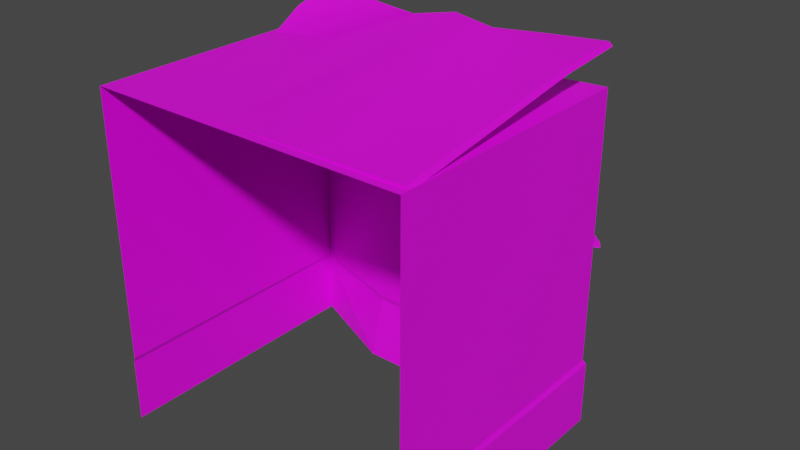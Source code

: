 # Source: brokenbox1.blend  (saved by Blender 2.82.7; exported with 4.5.12 LTS)
import bpy
from mathutils import Matrix  # noqa: F401  (used for matrix-valued properties, if any)

bpy.ops.wm.read_factory_settings(use_empty=True)
scene = bpy.context.scene
scene.name = 'machinery2_dead.qc'

# ---- collections
col_collection = bpy.data.collections.new('Collection'); scene.collection.children.link(col_collection)
col_machinery2_dead = bpy.data.collections.new('machinery2_dead'); scene.collection.children.link(col_machinery2_dead)
col_machinery2_dead_anim_idle = bpy.data.collections.new('machinery2_dead_anim_idle'); scene.collection.children.link(col_machinery2_dead_anim_idle)
col_fps = bpy.data.collections.new('fps'); scene.collection.children.link(col_fps)

# ---- images (referenced by path relative to the original .blend; pixels are not part of the script)
import os
ASSET_DIR = os.environ.get("B2B_ASSET_DIR", "")  # directory of the original .blend (textures are referenced by path, not embedded)
HERE = os.path.dirname(os.path.abspath(__file__))  # packed textures are extracted next to this script under _unpacked/

def load_image(name, relpath, width, height, colorspace="sRGB"):
    """Load a texture the original file referenced (path relative to the .blend, or extracted next to this script)."""
    p = next((c for c in (os.path.join(HERE, relpath), os.path.join(ASSET_DIR, relpath)) if relpath and os.path.exists(c)), "")
    if p:
        img = bpy.data.images.load(p, check_existing=True)
        img.name = name
    else:  # same state as the original file: an image datablock whose file is absent (Cycles renders it pink)
        img = bpy.data.images.new(name, width, height)
        img.source = "FILE"
        img.filepath = "//" + (relpath or name)
    img.colorspace_settings.name = colorspace
    return img
img_machside_bmp = load_image('machside.bmp', 'machside.bmp', 1024, 1024, 'sRGB')
img_machfront_bmp = load_image('machfront.bmp', 'machfront.bmp', 1024, 1024, 'sRGB')
img_pipeline2_2_bmp = load_image('Pipeline2_2.bmp', 'Pipeline2_2.bmp', 1024, 1024, 'sRGB')
img_machinerydoor_bmp = load_image('machinerydoor.bmp', 'machinerydoor.bmp', 1024, 1024, 'sRGB')

# ---- materials (node trees are filled in below, after node groups)
mat_machside_bmp = bpy.data.materials.new('machside.bmp')
mat_machside_bmp.use_transparent_shadow = False
mat_machside_bmp.diffuse_color = (0.6036, 0.62, 0.6443, 1.0)
mat_machfront_bmp = bpy.data.materials.new('machfront.bmp')
mat_machfront_bmp.use_transparent_shadow = False
mat_machfront_bmp.diffuse_color = (0.4164, 0.5676, 0.6906, 1.0)
mat_pipeline2_2_bmp = bpy.data.materials.new('Pipeline2_2.bmp')
mat_pipeline2_2_bmp.use_transparent_shadow = False
mat_pipeline2_2_bmp.diffuse_color = (0.8976, 0.6978, 0.6814, 1.0)
mat_machinerydoor_bmp = bpy.data.materials.new('machinerydoor.bmp')
mat_machinerydoor_bmp.use_transparent_shadow = False
mat_machinerydoor_bmp.diffuse_color = (0.957, 0.5734, 0.4089, 1.0)

# ---- material node trees
mat_machside_bmp.use_nodes = True; mat_machside_bmp.node_tree.nodes.clear()
_N = mat_machside_bmp.node_tree.nodes; _L = mat_machside_bmp.node_tree.links
n0 = _N.new('ShaderNodeOutputMaterial'); n0.name = 'Material Output'; n0.location = (300, 300)
n1 = _N.new('ShaderNodeBsdfPrincipled'); n1.name = 'Principled BSDF'; n1.location = (10, 300)
n1.distribution = 'GGX'
n1.subsurface_method = 'BURLEY'
n1.inputs[3].default_value = 1.45
n1.inputs[27].default_value = (0.0, 0.0, 0.0, 1.0)
n1.inputs[28].default_value = 1.0
n2 = _N.new('ShaderNodeTexImage'); n2.name = 'Image Texture'; n2.location = (-280, 280)
n2.image = img_machside_bmp
_L.new(n1.outputs[0], n0.inputs[0])
_L.new(n2.outputs[0], n1.inputs[0])
n0.is_active_output = True
mat_machfront_bmp.use_nodes = True; mat_machfront_bmp.node_tree.nodes.clear()
_N = mat_machfront_bmp.node_tree.nodes; _L = mat_machfront_bmp.node_tree.links
n0 = _N.new('ShaderNodeOutputMaterial'); n0.name = 'Material Output'; n0.location = (300, 300)
n1 = _N.new('ShaderNodeBsdfPrincipled'); n1.name = 'Principled BSDF'; n1.location = (10, 300)
n1.distribution = 'GGX'
n1.subsurface_method = 'BURLEY'
n1.inputs[3].default_value = 1.45
n1.inputs[27].default_value = (0.0, 0.0, 0.0, 1.0)
n1.inputs[28].default_value = 1.0
n2 = _N.new('ShaderNodeTexImage'); n2.name = 'Image Texture'; n2.location = (-280, 280)
n2.image = img_machfront_bmp
_L.new(n1.outputs[0], n0.inputs[0])
_L.new(n2.outputs[0], n1.inputs[0])
n0.is_active_output = True
mat_pipeline2_2_bmp.use_nodes = True; mat_pipeline2_2_bmp.node_tree.nodes.clear()
_N = mat_pipeline2_2_bmp.node_tree.nodes; _L = mat_pipeline2_2_bmp.node_tree.links
n0 = _N.new('ShaderNodeOutputMaterial'); n0.name = 'Material Output'; n0.location = (300, 300)
n1 = _N.new('ShaderNodeBsdfPrincipled'); n1.name = 'Principled BSDF'; n1.location = (10, 300)
n1.distribution = 'GGX'
n1.subsurface_method = 'BURLEY'
n1.inputs[3].default_value = 1.45
n1.inputs[27].default_value = (0.0, 0.0, 0.0, 1.0)
n1.inputs[28].default_value = 1.0
n2 = _N.new('ShaderNodeTexImage'); n2.name = 'Image Texture'; n2.location = (-280, 280)
n2.image = img_pipeline2_2_bmp
_L.new(n1.outputs[0], n0.inputs[0])
_L.new(n2.outputs[0], n1.inputs[0])
n0.is_active_output = True
mat_machinerydoor_bmp.use_nodes = True; mat_machinerydoor_bmp.node_tree.nodes.clear()
_N = mat_machinerydoor_bmp.node_tree.nodes; _L = mat_machinerydoor_bmp.node_tree.links
n0 = _N.new('ShaderNodeOutputMaterial'); n0.name = 'Material Output'; n0.location = (300, 300)
n1 = _N.new('ShaderNodeBsdfPrincipled'); n1.name = 'Principled BSDF'; n1.location = (10, 300)
n1.distribution = 'GGX'
n1.subsurface_method = 'BURLEY'
n1.inputs[3].default_value = 1.45
n1.inputs[27].default_value = (0.0, 0.0, 0.0, 1.0)
n1.inputs[28].default_value = 1.0
n2 = _N.new('ShaderNodeTexImage'); n2.name = 'Image Texture'; n2.location = (-280, 280)
n2.image = img_machinerydoor_bmp
_L.new(n1.outputs[0], n0.inputs[0])
_L.new(n2.outputs[0], n1.inputs[0])
n0.is_active_output = True

# ---- world
world_world = bpy.data.worlds.new('World'); scene.world = world_world
world_world.use_nodes = True; world_world.node_tree.nodes.clear()
_N = world_world.node_tree.nodes; _L = world_world.node_tree.links
n0 = _N.new('ShaderNodeOutputWorld'); n0.name = 'World Output'; n0.location = (300, 300)
n1 = _N.new('ShaderNodeBackground'); n1.name = 'Background'; n1.location = (10, 300)
n1.inputs[0].default_value = (0.05088, 0.05088, 0.05088, 1.0)
_L.new(n1.outputs[0], n0.inputs[0])
n0.is_active_output = True
world_world.color = (0.05088, 0.05088, 0.05088)
world_world.use_sun_shadow = False
world_world.sun_shadow_jitter_overblur = 0.0

# ---- meshes
me_machinery2_dead = bpy.data.meshes.new('machinery2_dead')
me_machinery2_dead.from_pydata([(-44.08, 28.13, 128.1), (-45.27, 13.72, 122.8), (-23.0, 28.86, 124.7), (-9.516, 28.89, 123.5), (-44.78, -9.139, 109.5), (7.684, 28.38, 127.3), (-0.5063, -61.19, 116.5), (21.44, 28.6, 125.1), (39.82, -61.2, 116.8), (61.71, -61.21, 117.0), (1.314, 18.57, 71.64), (12.01, 17.36, 53.33), (-14.61, 17.92, 55.7), (62.58, 26.85, 24.53), (62.87, 26.85, 116.3), (3.434, 21.05, 116.0), (-46.82, 26.85, 116.6), (-47.29, -61.07, 114.5), (-0.6063, -61.08, 114.9), (-46.4, -61.17, 116.1), (39.44, -61.09, 115.2), (-46.94, -64.27, 116.6), (62.99, -64.27, 116.3), (60.96, 9.061, 127.4), (41.56, 28.27, 127.3), (60.93, 28.54, 128.9), (62.7, -64.27, 24.53), (-47.23, -64.27, 24.87), (-47.11, 26.85, 24.87), (-47.96, 27.7, 23.17), (-48.03, 27.7, 1.197), (-47.95, -64.09, 23.17), (-48.02, -64.09, 1.197), (63.41, -64.09, 22.82), (63.34, -64.09, 0.8474), (63.42, 27.7, 22.82), (63.35, 27.7, 0.8474), (61.81, 29.48, 127.4), (39.52, 29.34, 125.5), (-7.226, 29.77, 122.6), (7.404, 29.36, 125.8), (-45.21, 29.26, 127.0), (-21.43, 29.9, 123.1), (20.65, 29.57, 123.8), (41.5, 15.16, 0.7874), (15.74, 16.68, 23.88), (41.57, 15.16, 24.59), (15.62, 13.13, 0.3474), (52.54, 26.85, 0.7474), (55.23, 26.85, 24.55), (56.83, 27.7, 22.84), (53.7, 28.5, 0.8774), (62.04, 7.041, 125.6), (62.64, -61.1, 115.4), (-46.69, 12.73, 120.9), (-45.17, -11.16, 107.5), (35.8, 26.9, 35.56), (25.62, 18.94, 32.14), (27.21, 21.53, 32.55), (13.79, 21.53, 32.59), (13.9, 18.94, 32.17), (-14.27, 21.53, 32.68), (-14.71, 18.94, 32.26), (-38.3, 30.12, 34.26), (-39.4, 27.64, 33.4), (8.084, 21.13, 61.0), (38.53, 22.98, 40.74), (38.71, 30.12, 100.1), (-1.476, 22.16, 76.48), (-14.2, 21.52, 61.62), (-1.206, 23.46, 99.61), (-38.09, 30.12, 100.4), (-12.98, 16.68, 23.97), (39.81, 27.64, 101.0), (39.63, 20.74, 42.27), (33.68, 28.14, 37.0), (-0.04634, 21.1, 100.6), (-39.19, 27.64, 101.2), (45.21, 28.88, 85.7), (45.27, 28.88, 103.5), (57.41, 28.88, 85.66), (57.46, 28.88, 103.5), (44.04, 27.64, 84.53), (58.57, 27.64, 84.49), (44.1, 27.64, 104.7), (58.64, 27.64, 104.6), (45.14, 28.88, 63.99), (45.2, 28.88, 81.8), (57.34, 28.88, 63.95), (57.39, 28.88, 81.76), (43.97, 27.64, 62.82), (58.51, 27.64, 62.77), (44.03, 27.64, 82.98), (58.57, 27.64, 82.93), (45.07, 28.88, 41.78), (45.13, 28.88, 59.6), (57.27, 28.88, 41.74), (57.32, 28.88, 59.56), (43.9, 27.64, 40.61), (58.43, 27.64, 40.57), (43.96, 27.64, 60.77), (58.5, 27.64, 60.72), (33.81, 30.51, 24.04), (32.73, 30.65, 22.31), (45.73, 40.0, 22.39), (15.83, 17.21, 22.05), (30.56, 28.07, 0.3974), (42.74, 38.23, 0.4674), (-13.14, 17.21, 22.14), (15.83, 13.98, 0.3374), (-15.28, 13.98, 0.4274), (45.03, 38.33, 24.1), (33.61, 29.4, 1.607), (15.63, 13.43, 2.077), (42.65, 37.04, 1.687), (51.53, 43.99, 52.73), (50.67, 45.34, 55.53), (49.2, 42.53, 56.43), (47.25, 42.73, 53.87), (48.72, 45.54, 52.97), (50.06, 41.18, 53.64), (37.2, 28.11, 86.27), (35.51, 30.85, 86.16), (34.68, 30.47, 89.33), (33.26, 27.67, 88.62), (34.08, 28.05, 85.45), (36.37, 27.73, 89.44), (23.84, 67.96, 63.61), (10.66, 47.71, 61.89), (24.42, 66.78, 64.89), (11.57, 47.05, 63.22), (3.194, 32.28, 67.05), (3.814, 33.86, 67.41), (-1.076, 30.3, 83.58), (-1.806, 28.66, 83.94), (31.88, 28.66, 95.57), (42.12, 31.93, 58.65), (38.49, 58.98, 57.01), (38.7, 58.03, 58.45), (41.47, 33.52, 59.29), (31.52, 30.3, 94.83), (52.17, 50.43, 53.59), (52.47, 50.37, 51.78)], [], [(0, 1, 2), (2, 1, 3), (1, 4, 3), (3, 4, 5), (4, 6, 5), (5, 6, 7), (6, 8, 7), (7, 8, 9), (10, 11, 12), (10, 13, 11), (10, 14, 13), (10, 15, 14), (10, 16, 15), (10, 12, 16), (17, 18, 19), (19, 18, 6), (18, 20, 6), (6, 20, 8), (20, 9, 8), (21, 22, 16), (16, 22, 15), (22, 14, 15), (9, 23, 7), (7, 23, 24), (23, 25, 24), (13, 14, 26), (26, 14, 22), (27, 21, 28), (28, 21, 16), (29, 30, 31), (31, 30, 32), (33, 34, 35), (35, 34, 36), (37, 38, 24), (24, 38, 7), (3, 5, 39), (39, 5, 40), (41, 2, 42), (42, 2, 3), (40, 5, 43), (43, 5, 7), (29, 27, 28), (27, 29, 31), (33, 13, 26), (13, 33, 35), (16, 12, 28), (44, 45, 46), (45, 44, 47), (48, 46, 49), (46, 48, 44), (48, 50, 51), (50, 48, 49), (4, 19, 6), (52, 9, 53), (9, 52, 23), (37, 24, 25), (1, 41, 54), (41, 1, 0), (40, 55, 39), (18, 55, 40), (18, 17, 55), (18, 43, 20), (43, 18, 40), (4, 54, 55), (54, 4, 1), (42, 54, 41), (2, 41, 0), (23, 37, 25), (37, 23, 52), (7, 38, 43), (52, 38, 37), (9, 20, 53), (20, 52, 53), (20, 38, 52), (20, 43, 38), (39, 54, 42), (54, 39, 55), (42, 3, 39), (19, 55, 17), (55, 19, 4), (56, 57, 58), (58, 57, 59), (57, 60, 59), (59, 60, 61), (60, 62, 61), (61, 62, 63), (62, 64, 63), (65, 58, 59), (65, 66, 58), (65, 67, 66), (65, 68, 67), (65, 69, 68), (65, 61, 69), (65, 59, 61), (67, 68, 70), (70, 68, 71), (68, 69, 71), (71, 69, 63), (69, 61, 63), (11, 72, 12), (11, 45, 72), (11, 46, 45), (11, 49, 46), (11, 13, 49), (73, 74, 67), (67, 74, 66), (74, 56, 66), (66, 56, 75), (76, 71, 77), (76, 70, 71), (76, 67, 70), (76, 73, 67), (78, 79, 80), (80, 79, 81), (82, 78, 83), (83, 78, 80), (84, 79, 82), (82, 79, 78), (85, 81, 84), (84, 81, 79), (83, 80, 85), (85, 80, 81), (86, 87, 88), (88, 87, 89), (90, 86, 91), (91, 86, 88), (92, 87, 90), (90, 87, 86), (93, 89, 92), (92, 89, 87), (91, 88, 93), (93, 88, 89), (94, 95, 96), (96, 95, 97), (98, 94, 99), (99, 94, 96), (100, 95, 98), (98, 95, 94), (101, 97, 100), (100, 97, 95), (99, 96, 101), (101, 96, 97), (77, 71, 64), (64, 71, 63), (45, 102, 103), (103, 102, 104), (105, 103, 106), (106, 103, 107), (105, 108, 45), (45, 108, 72), (105, 109, 108), (108, 109, 110), (35, 50, 13), (13, 50, 49), (110, 29, 108), (29, 110, 30), (108, 28, 72), (28, 108, 29), (66, 75, 58), (56, 58, 75), (12, 72, 28), (45, 103, 105), (105, 106, 109), (36, 50, 35), (50, 36, 51), (107, 103, 104), (104, 102, 111), (107, 112, 106), (106, 112, 113), (56, 74, 57), (113, 102, 45), (102, 113, 112), (112, 111, 102), (111, 112, 114), (104, 114, 107), (114, 104, 111), (112, 107, 114), (106, 113, 109), (115, 116, 117), (117, 116, 118), (116, 119, 118), (118, 119, 120), (119, 115, 120), (120, 115, 117), (121, 122, 123), (123, 122, 124), (122, 125, 124), (124, 125, 126), (125, 121, 126), (126, 121, 123), (127, 128, 129), (129, 128, 130), (128, 131, 130), (130, 131, 132), (131, 133, 132), (134, 131, 135), (135, 131, 136), (131, 128, 136), (136, 128, 137), (128, 127, 137), (129, 130, 138), (138, 130, 139), (130, 132, 139), (139, 132, 140), (132, 133, 140), (136, 140, 135), (136, 139, 140), (136, 141, 139), (136, 142, 141), (137, 141, 142), (137, 138, 141), (137, 129, 138), (137, 127, 129), (133, 134, 140), (140, 134, 135), (115, 119, 116), (117, 118, 120), (121, 125, 122), (123, 124, 126), (137, 142, 136), (139, 141, 138), (133, 131, 134)])
me_machinery2_dead.polygons.foreach_set('use_smooth', [True] * 222)
me_machinery2_dead.polygons.foreach_set('material_index', [0, 0, 0, 0, 0, 0, 0, 0, 0, 0, 0, 0, 0, 0, 0, 0, 0, 0, 0, 0, 0, 0, 0, 0, 0, 0, 0, 0, 0, 0, 0, 0, 0, 0, 0, 0, 0, 0, 0, 0, 0, 0, 0, 0, 0, 0, 0, 0, 0, 0, 0, 0, 0, 0, 0, 0, 0, 0, 0, 0, 0, 0, 0, 0, 0, 0, 0, 0, 0, 0, 0, 0, 0, 0, 0, 0, 0, 0, 0, 0, 1, 1, 1, 1, 1, 1, 1, 1, 1, 1, 1, 1, 1, 1, 1, 1, 1, 1, 1, 1, 1, 1, 1, 1, 1, 1, 1, 1, 1, 1, 1, 1, 1, 1, 1, 1, 1, 1, 1, 1, 1, 1, 1, 1, 1, 1, 1, 1, 1, 1, 1, 1, 1, 1, 1, 1, 1, 1, 1, 1, 1, 1, 1, 1, 1, 1, 1, 1, 1, 1, 1, 1, 1, 1, 1, 1, 1, 1, 1, 1, 1, 1, 1, 1, 1, 1, 1, 2, 2, 2, 2, 2, 2, 2, 2, 2, 2, 2, 3, 3, 3, 3, 3, 3, 3, 3, 3, 3, 3, 3, 3, 3, 3, 3, 3, 3, 3, 3, 3, 3, 3, 3, 3, 3, 3, 3, 3, 3, 3, 3, 3, 3, 3, 3, 3, 3, 3, 3, 3, 3, 3, 3])
_k = set([(0, 1), (0, 2), (0, 41), (1, 4), (1, 41), (1, 54), (2, 3), (2, 41), (3, 5), (3, 39), (3, 42), (4, 19), (4, 54), (4, 55), (5, 7), (5, 40), (6, 8), (6, 19), (7, 24), (7, 38), (7, 43), (8, 9), (9, 23), (9, 52), (9, 53), (11, 12), (12, 28), (13, 14), (13, 26), (13, 33), (13, 35), (13, 49), (14, 15), (14, 22), (14, 26), (15, 16), (16, 21), (16, 22), (16, 28), (17, 18), (17, 19), (17, 55), (18, 20), (18, 40), (18, 43), (18, 55), (19, 55), (20, 38), (20, 43), (20, 52), (20, 53), (21, 28), (23, 25), (23, 37), (23, 52), (24, 25), (24, 37), (25, 37), (27, 28), (27, 29), (28, 29), (28, 72), (28, 108), (29, 30), (29, 31), (29, 108), (29, 110), (30, 31), (33, 35), (35, 36), (35, 50), (36, 50), (37, 38), (37, 52), (38, 43), (38, 52), (39, 40), (39, 42), (39, 54), (39, 55), (40, 43), (40, 55), (41, 42), (41, 54), (42, 54), (44, 45), (44, 46), (45, 46), (45, 72), (45, 102), (45, 103), (45, 105), (46, 48), (46, 49), (48, 49), (48, 50), (49, 50), (50, 51), (52, 53), (54, 55), (56, 57), (56, 74), (56, 75), (58, 59), (58, 75), (59, 61), (61, 63), (63, 64), (63, 71), (66, 67), (66, 75), (67, 70), (67, 73), (67, 74), (70, 71), (71, 77), (72, 108), (78, 79), (78, 80), (78, 82), (79, 81), (79, 84), (80, 81), (80, 83), (81, 85), (86, 87), (86, 88), (86, 90), (87, 89), (87, 92), (88, 89), (88, 91), (89, 93), (94, 95), (94, 96), (94, 98), (95, 97), (95, 100), (96, 97), (96, 99), (97, 101), (102, 104), (102, 111), (102, 112), (102, 113), (103, 104), (103, 105), (103, 107), (104, 107), (104, 111), (104, 114), (105, 106), (105, 108), (105, 109), (106, 107), (106, 109), (106, 113), (107, 112), (107, 114), (108, 110), (111, 112), (111, 114), (112, 113), (112, 114), (115, 116), (115, 119), (116, 119), (117, 118), (117, 120), (118, 120), (121, 122), (121, 125), (122, 125), (123, 124), (123, 126), (124, 126), (127, 128), (127, 129), (127, 137), (128, 131), (129, 130), (129, 138), (130, 132), (131, 134), (132, 133), (133, 134), (133, 140), (134, 135), (135, 136), (135, 140), (136, 142), (137, 142), (138, 141), (139, 140), (139, 141), (141, 142)])
me_machinery2_dead.attributes.new('sharp_edge', 'BOOLEAN', 'EDGE').data.foreach_set('value', [ (min(e.vertices), max(e.vertices)) in _k for e in me_machinery2_dead.edges])
_uv = me_machinery2_dead.uv_layers.new(name='UVMap')
_uv.uv.foreach_set('vector', [0.01761, 0.9803, 0.01761, 0.8051, 0.1859, 0.9803, 0.1859, 0.9803, 0.01761, 0.8051, 0.3425, 0.9803, 0.01761, 0.8051, 0.01761, 0.622, 0.3425, 0.9803, 0.3425, 0.9803, 0.01761, 0.622, 0.4951, 0.9803, 0.01761, 0.622, 0.4266, 0.1594, 0.4951, 0.9803, 0.4951, 0.9803, 0.4266, 0.1594, 0.6184, 0.9803, 0.4266, 0.1594, 0.7867, 0.1594, 0.6184, 0.9803, 0.6184, 0.9803, 0.7867, 0.1594, 0.9824, 0.1594, 0.5538, 0.5807, 0.4618, 0.4154, 0.6947, 0.437, 0.5538, 0.5807, 0.01761, 0.1535, 0.4618, 0.4154, 0.5538, 0.5807, 0.01761, 0.9803, 0.01761, 0.1535, 0.5538, 0.5807, 0.5342, 0.9803, 0.01761, 0.9803, 0.5538, 0.5807, 0.9804, 0.9803, 0.5342, 0.9803, 0.5538, 0.5807, 0.6947, 0.437, 0.9804, 0.9803, 0.0, 0.1594, 0.4247, 0.1594, 0.01761, 0.1594, 0.01761, 0.1594, 0.4247, 0.1594, 0.4266, 0.1594, 0.4247, 0.1594, 0.7886, 0.1594, 0.4266, 0.1594, 0.4266, 0.1594, 0.7886, 0.1594, 0.7867, 0.1594, 0.7886, 0.1594, 0.9824, 0.1594, 0.7867, 0.1594, 0.0, 0.1654, 0.998, 0.1654, 0.0, 1.0, 0.0, 1.0, 0.998, 0.1654, 0.4618, 1.0, 0.998, 0.1654, 0.998, 1.0, 0.4618, 1.0, 0.9824, 0.1594, 0.9824, 0.8051, 0.6184, 0.9803, 0.6184, 0.9803, 0.9824, 0.8051, 0.8082, 0.9803, 0.9824, 0.8051, 0.9824, 0.9803, 0.8082, 0.9803, 0.9824, 0.1516, 0.9824, 0.9823, 0.0137, 0.1516, 0.0137, 0.1516, 0.9824, 0.9823, 0.0137, 0.9823, 0.0137, 0.1516, 0.0137, 0.9823, 0.9824, 0.1516, 0.9824, 0.1516, 0.0137, 0.9823, 0.9824, 0.9823, 0.9922, 0.1378, 0.9922, 0.0, 0.01566, 0.1378, 0.01566, 0.1378, 0.9922, 0.0, 0.01566, 0.0, 0.01566, 0.1378, 0.01566, 0.0, 0.9922, 0.1378, 0.9922, 0.1378, 0.01566, 0.0, 0.9922, 0.0, 0.998, 1.0, 0.7926, 1.0, 0.8082, 0.9803, 0.8082, 0.9803, 0.7926, 1.0, 0.6184, 0.9803, 0.3425, 0.9803, 0.4951, 0.9803, 0.3562, 1.0, 0.3562, 1.0, 0.4951, 0.9803, 0.4932, 1.0, 0.0, 1.0, 0.1859, 0.9803, 0.1957, 1.0, 0.1957, 1.0, 0.1859, 0.9803, 0.3425, 0.9803, 0.4932, 1.0, 0.4951, 0.9803, 0.6145, 1.0, 0.6145, 1.0, 0.4951, 0.9803, 0.6184, 0.9803, 0.9922, 0.1378, 0.0137, 0.1516, 0.9824, 0.1516, 0.0137, 0.1516, 0.9922, 0.1378, 0.01566, 0.1378, 0.01566, 0.1378, 0.9824, 0.1516, 0.0137, 0.1516, 0.9824, 0.1516, 0.01566, 0.1378, 0.9922, 0.1378, 0.9804, 0.9803, 0.6947, 0.437, 0.9804, 0.1535, 0.5616, 0.4154, 0.2544, 0.5807, 0.5616, 0.5807, 0.2544, 0.5807, 0.5616, 0.4154, 0.2544, 0.4154, 0.6947, 0.4154, 0.5616, 0.5807, 0.726, 0.5807, 0.5616, 0.5807, 0.6947, 0.4154, 0.5616, 0.4154, 0.6947, 0.4154, 0.7436, 0.565, 0.7084, 0.4173, 0.7436, 0.565, 0.6947, 0.4154, 0.726, 0.5807, 0.01761, 0.622, 0.01761, 0.1594, 0.4266, 0.1594, 0.998, 0.7953, 0.9824, 0.1594, 0.998, 0.1594, 0.9824, 0.1594, 0.998, 0.7953, 0.9824, 0.8051, 0.998, 1.0, 0.8082, 0.9803, 0.9824, 0.9803, 0.01761, 0.8051, 0.0, 1.0, 0.0, 0.7972, 0.0, 1.0, 0.01761, 0.8051, 0.01761, 0.9803, 0.4932, 1.0, 0.0, 0.6083, 0.3562, 1.0, 0.4247, 0.1594, 0.0, 0.6083, 0.4932, 1.0, 0.4247, 0.1594, 0.0, 0.1594, 0.0, 0.6083, 0.4247, 0.1594, 0.6145, 1.0, 0.7886, 0.1594, 0.6145, 1.0, 0.4247, 0.1594, 0.4932, 1.0, 0.01761, 0.622, 0.0, 0.7972, 0.0, 0.6083, 0.0, 0.7972, 0.01761, 0.622, 0.01761, 0.8051, 0.1957, 1.0, 0.0, 0.7972, 0.0, 1.0, 0.1859, 0.9803, 0.0, 1.0, 0.01761, 0.9803, 0.9824, 0.8051, 0.998, 1.0, 0.9824, 0.9803, 0.998, 1.0, 0.9824, 0.8051, 0.998, 0.7953, 0.6184, 0.9803, 0.7926, 1.0, 0.6145, 1.0, 0.998, 0.7953, 0.7926, 1.0, 0.998, 1.0, 0.9824, 0.1594, 0.7886, 0.1594, 0.998, 0.1594, 0.7886, 0.1594, 0.998, 0.7953, 0.998, 0.1594, 0.7886, 0.1594, 0.7926, 1.0, 0.998, 0.7953, 0.7886, 0.1594, 0.6145, 1.0, 0.7926, 1.0, 0.3562, 1.0, 0.0, 0.7972, 0.1957, 1.0, 0.0, 0.7972, 0.3562, 1.0, 0.0, 0.6083, 0.1957, 1.0, 0.3425, 0.9803, 0.3562, 1.0, 0.01761, 0.1594, 0.0, 0.6083, 0.0, 0.1594, 0.0, 0.6083, 0.01761, 0.1594, 0.01761, 0.622, 0.2127, 0.2613, 0.338, 0.2613, 0.3221, 0.2703, 0.3221, 0.2703, 0.338, 0.2613, 0.4433, 0.2703, 0.338, 0.2613, 0.4414, 0.2613, 0.4433, 0.2703, 0.4433, 0.2703, 0.4414, 0.2613, 0.6938, 0.2703, 0.4414, 0.2613, 0.6978, 0.2613, 0.6938, 0.2703, 0.6938, 0.2703, 0.6978, 0.2613, 0.9085, 0.2703, 0.6978, 0.2613, 0.9185, 0.2613, 0.9085, 0.2703, 0.493, 0.5541, 0.3221, 0.2703, 0.4433, 0.2703, 0.493, 0.5541, 0.2227, 0.3559, 0.3221, 0.2703, 0.493, 0.5541, 0.2227, 0.9527, 0.2227, 0.3559, 0.493, 0.5541, 0.5785, 0.714, 0.2227, 0.9527, 0.493, 0.5541, 0.6918, 0.5608, 0.5785, 0.714, 0.493, 0.5541, 0.6938, 0.2703, 0.6918, 0.5608, 0.493, 0.5541, 0.4433, 0.2703, 0.6938, 0.2703, 0.2227, 0.9527, 0.5785, 0.714, 0.5765, 0.9527, 0.5765, 0.9527, 0.5785, 0.714, 0.9085, 0.9527, 0.5785, 0.714, 0.6918, 0.5608, 0.9085, 0.9527, 0.9085, 0.9527, 0.6918, 0.5608, 0.9085, 0.2703, 0.6918, 0.5608, 0.6938, 0.2703, 0.9085, 0.2703, 0.4592, 0.473, 0.6819, 0.1734, 0.6958, 0.4977, 0.4592, 0.473, 0.4254, 0.1734, 0.6819, 0.1734, 0.4592, 0.473, 0.1948, 0.1734, 0.4254, 0.1734, 0.4592, 0.473, 0.07356, 0.1734, 0.1948, 0.1734, 0.4592, 0.473, 0.007952, 0.1734, 0.07356, 0.1734, 0.2127, 0.9617, 0.2127, 0.3671, 0.2227, 0.9527, 0.2227, 0.9527, 0.2127, 0.3671, 0.2227, 0.3559, 0.2127, 0.3671, 0.2127, 0.2613, 0.2227, 0.3559, 0.2227, 0.3559, 0.2127, 0.2613, 0.2227, 0.2703, 0.5666, 0.9617, 0.9085, 0.9527, 0.9185, 0.9617, 0.5666, 0.9617, 0.5765, 0.9527, 0.9085, 0.9527, 0.5666, 0.9617, 0.2227, 0.9527, 0.5765, 0.9527, 0.5666, 0.9617, 0.2127, 0.9617, 0.2227, 0.9527, 0.163, 0.8041, 0.163, 0.9887, 0.05567, 0.8041, 0.05567, 0.8041, 0.163, 0.9887, 0.05567, 0.9887, 0.175, 0.7928, 0.163, 0.8041, 0.04374, 0.7928, 0.04374, 0.7928, 0.163, 0.8041, 0.05567, 0.8041, 0.175, 1.0, 0.163, 0.9887, 0.175, 0.7928, 0.175, 0.7928, 0.163, 0.9887, 0.163, 0.8041, 0.04374, 1.0, 0.05567, 0.9887, 0.175, 1.0, 0.175, 1.0, 0.05567, 0.9887, 0.163, 0.9887, 0.04374, 0.7928, 0.05567, 0.8041, 0.04374, 1.0, 0.04374, 1.0, 0.05567, 0.8041, 0.05567, 0.9887, 0.163, 0.5811, 0.163, 0.7635, 0.05567, 0.5811, 0.05567, 0.5811, 0.163, 0.7635, 0.05567, 0.7635, 0.175, 0.5676, 0.163, 0.5811, 0.04374, 0.5676, 0.04374, 0.5676, 0.163, 0.5811, 0.05567, 0.5811, 0.175, 0.7748, 0.163, 0.7635, 0.175, 0.5676, 0.175, 0.5676, 0.163, 0.7635, 0.163, 0.5811, 0.04374, 0.7748, 0.05567, 0.7635, 0.175, 0.7748, 0.175, 0.7748, 0.05567, 0.7635, 0.163, 0.7635, 0.04374, 0.5676, 0.05567, 0.5811, 0.04374, 0.7748, 0.04374, 0.7748, 0.05567, 0.5811, 0.05567, 0.7635, 0.163, 0.3514, 0.163, 0.5338, 0.05567, 0.3514, 0.05567, 0.3514, 0.163, 0.5338, 0.05567, 0.5338, 0.175, 0.3378, 0.163, 0.3514, 0.04374, 0.3378, 0.04374, 0.3378, 0.163, 0.3514, 0.05567, 0.3514, 0.175, 0.5473, 0.163, 0.5338, 0.175, 0.3378, 0.175, 0.3378, 0.163, 0.5338, 0.163, 0.3514, 0.04374, 0.5473, 0.05567, 0.5338, 0.175, 0.5473, 0.175, 0.5473, 0.05567, 0.5338, 0.163, 0.5338, 0.04374, 0.3378, 0.05567, 0.3514, 0.04374, 0.5473, 0.04374, 0.5473, 0.05567, 0.3514, 0.05567, 0.5338, 0.9185, 0.9617, 0.9085, 0.9527, 0.9185, 0.2613, 0.9185, 0.2613, 0.9085, 0.9527, 0.9085, 0.2703, 0.4254, 0.1734, 0.1948, 0.1734, 0.1968, 0.1554, 0.1968, 0.1554, 0.1948, 0.1734, 0.03579, 0.1554, 0.4254, 0.1554, 0.1968, 0.1554, 0.2227, 0.0, 0.2227, 0.0, 0.1968, 0.1554, 0.08549, 0.0, 0.4254, 0.1554, 0.6839, 0.1554, 0.4254, 0.1734, 0.4254, 0.1734, 0.6839, 0.1554, 0.6819, 0.1734, 0.4254, 0.1554, 0.4235, 0.0, 0.6839, 0.1554, 0.6839, 0.1554, 0.4235, 0.0, 0.7018, 0.0, 0.0, 0.1554, 0.03579, 0.1554, 0.007952, 0.1734, 0.007952, 0.1734, 0.03579, 0.1554, 0.07356, 0.1734, 0.7018, 0.0, 0.994, 0.1554, 0.6839, 0.1554, 0.994, 0.1554, 0.7018, 0.0, 0.994, 0.0, 0.6839, 0.1554, 0.9861, 0.1734, 0.6819, 0.1734, 0.9861, 0.1734, 0.6839, 0.1554, 0.994, 0.1554, 0.2227, 0.3559, 0.2227, 0.2703, 0.3221, 0.2703, 0.2127, 0.2613, 0.3221, 0.2703, 0.2227, 0.2703, 0.6958, 0.4977, 0.6819, 0.1734, 0.9861, 0.1734, 0.4254, 0.1734, 0.1968, 0.1554, 0.4254, 0.1554, 0.4254, 0.1554, 0.2227, 0.0, 0.4235, 0.0, 0.0, 0.0, 0.03579, 0.1554, 0.0, 0.1554, 0.03579, 0.1554, 0.0, 0.0, 0.08549, 0.0, 0.08549, 0.0, 0.1968, 0.1554, 0.03579, 0.1554, 0.03579, 0.1554, 0.1948, 0.1734, 0.07356, 0.1734, 0.1313, 0.0, 0.404, 0.4756, 0.4747, 0.0, 0.4747, 0.0, 0.404, 0.4756, 0.9899, 0.4756, 0.4545, 0.7073, 0.4545, 1.0, 0.7677, 0.7073, 0.9899, 0.4756, 0.404, 0.4756, 0.9899, 0.4756, 0.404, 0.4756, 0.9899, 0.4756, 0.404, 0.4756, 0.404, 0.4756, 0.101, 0.4756, 0.404, 0.4756, 0.101, 0.4756, 0.404, 0.4756, 0.101, 0.4756, 0.0, 0.4268, 0.101, 0.4756, 0.1313, 0.0, 0.101, 0.4756, 0.0, 0.4268, 0.101, 0.4756, 0.404, 0.4756, 0.1313, 0.0, 0.101, 0.4756, 0.4747, 0.0, 0.9899, 0.4756, 0.9899, 0.0, 0.1699, 0.0, 0.3359, 0.0, 0.3359, 0.09796, 0.3359, 0.09796, 0.3359, 0.0, 0.0, 0.09796, 0.3359, 0.0, 0.0, 0.0, 0.0, 0.09796, 0.0, 0.09796, 0.0, 0.0, 0.1699, 0.09796, 0.0, 0.0, 0.1699, 0.0, 0.1699, 0.09796, 0.1699, 0.09796, 0.1699, 0.0, 0.3359, 0.09796, 0.1699, 0.0, 0.3359, 0.0, 0.3359, 0.09796, 0.3359, 0.09796, 0.3359, 0.0, 0.0, 0.09796, 0.3359, 0.0, 0.0, 0.0, 0.0, 0.09796, 0.0, 0.09796, 0.0, 0.0, 0.1699, 0.09796, 0.0, 0.0, 0.1699, 0.0, 0.1699, 0.09796, 0.1699, 0.09796, 0.1699, 0.0, 0.3359, 0.09796, 0.9923, 0.1061, 0.9923, 0.4571, 0.973, 0.1143, 0.973, 0.1143, 0.9923, 0.4571, 0.973, 0.4571, 0.9923, 0.4571, 0.9923, 0.7041, 0.973, 0.4571, 0.973, 0.4571, 0.9923, 0.7041, 0.973, 0.7041, 0.9923, 0.7041, 0.973, 0.9918, 0.973, 0.7041, 0.9923, 1.0, 0.9923, 0.7041, 0.003861, 1.0, 0.003861, 1.0, 0.9923, 0.7041, 0.003861, 0.4469, 0.9923, 0.7041, 0.9923, 0.4571, 0.003861, 0.4469, 0.003861, 0.4469, 0.9923, 0.4571, 0.4826, 0.1061, 0.9923, 0.4571, 0.9923, 0.1061, 0.4826, 0.1061, 0.973, 0.1143, 0.973, 0.4571, 0.4788, 0.1143, 0.4788, 0.1143, 0.973, 0.4571, 0.01931, 0.4551, 0.973, 0.4571, 0.973, 0.7041, 0.01931, 0.4551, 0.01931, 0.4551, 0.973, 0.7041, 0.01931, 0.9918, 0.973, 0.7041, 0.973, 0.9918, 0.01931, 0.9918, 0.003861, 0.4469, 0.01931, 0.9918, 0.003861, 1.0, 0.003861, 0.4469, 0.01931, 0.4551, 0.01931, 0.9918, 0.003861, 0.4469, 0.01931, 0.1143, 0.01931, 0.4551, 0.003861, 0.4469, 0.003861, 0.1061, 0.01931, 0.1143, 0.4826, 0.1061, 0.01931, 0.1143, 0.003861, 0.1061, 0.4826, 0.1061, 0.4788, 0.1143, 0.01931, 0.1143, 0.4826, 0.1061, 0.973, 0.1143, 0.4788, 0.1143, 0.4826, 0.1061, 0.9923, 0.1061, 0.973, 0.1143, 0.973, 0.9918, 0.9923, 1.0, 0.01931, 0.9918, 0.01931, 0.9918, 0.9923, 1.0, 0.003861, 1.0, 0.1699, 0.0, 0.0, 0.0, 0.3359, 0.0, 0.3359, 0.09796, 0.0, 0.09796, 0.1699, 0.09796, 0.1699, 0.0, 0.0, 0.0, 0.3359, 0.0, 0.3359, 0.09796, 0.0, 0.09796, 0.1699, 0.09796, 0.4826, 0.1061, 0.003861, 0.1061, 0.003861, 0.4469, 0.01931, 0.4551, 0.01931, 0.1143, 0.4788, 0.1143, 0.973, 0.9918, 0.9923, 0.7041, 0.9923, 1.0])
me_machinery2_dead.materials.append(mat_machside_bmp)
me_machinery2_dead.materials.append(mat_machfront_bmp)
me_machinery2_dead.materials.append(mat_pipeline2_2_bmp)
me_machinery2_dead.materials.append(mat_machinerydoor_bmp)
me_machinery2_dead.use_remesh_fix_poles = True
me_machinery2_dead.use_remesh_preserve_attributes = False
me_machinery2_dead.use_mirror_vertex_groups = False
me_machinery2_dead.update()
me_machinery2_dead.normals_split_custom_set([tuple(v) for v in zip(*[iter([0.1588, -0.3513, 0.9227, 0.1746, -0.4329, 0.8844, 0.1005, -0.2706, 0.9574, 0.1005, -0.2706, 0.9574, 0.1746, -0.4329, 0.8844, -0.118, -0.2226, 0.9677, 0.1746, -0.4329, 0.8844, -0.09478, -0.1466, 0.9846, -0.118, -0.2226, 0.9677, -0.118, -0.2226, 0.9677, -0.09478, -0.1466, 0.9846, -0.03277, -0.1285, 0.9912, -0.09478, -0.1466, 0.9846, -0.06651, -0.03542, 0.9972, -0.03277, -0.1285, 0.9912, -0.03277, -0.1285, 0.9912, -0.06651, -0.03542, 0.9972, 0.02077, -0.125, 0.9919, -0.06651, -0.03542, 0.9972, -0.008194, -0.09347, 0.9956, 0.02077, -0.125, 0.9919, 0.02077, -0.125, 0.9919, -0.008194, -0.09347, 0.9956, -0.03261, -0.1284, 0.9912, -0.02585, 0.9972, -0.07063, -0.1436, 0.9789, -0.1456, 0.1384, 0.9895, -0.04251, -0.02585, 0.9972, -0.07063, -0.107, 0.9906, 0.08491, -0.1436, 0.9789, -0.1456, -0.02585, 0.9972, -0.07063, -0.1191, 0.9927, -0.01993, -0.107, 0.9906, 0.08491, -0.02585, 0.9972, -0.07063, -0.02579, 0.9972, -0.0706, -0.1191, 0.9927, -0.01993, -0.02585, 0.9972, -0.07063, 0.1384, 0.9895, -0.0425, -0.02579, 0.9972, -0.0706, -0.02585, 0.9972, -0.07063, 0.1384, 0.9895, -0.04251, 0.1384, 0.9895, -0.0425, 0.0003002, -0.9976, -0.06917, 0.0002253, -0.9976, -0.06983, 0.0003, -0.9976, -0.06918, 0.0003, -0.9976, -0.06918, 0.0002253, -0.9976, -0.06983, 0.0002324, -0.9976, -0.06991, 0.0002253, -0.9976, -0.06983, 0.0002774, -0.9976, -0.06948, 0.0002324, -0.9976, -0.06991, 0.0002324, -0.9976, -0.06991, 0.0002774, -0.9976, -0.06948, 0.0002061, -0.9976, -0.06994, 0.0002774, -0.9976, -0.06948, 0.0002576, -0.9976, -0.06948, 0.0002061, -0.9976, -0.06994, -0.004486, -4.095e-07, 1.0, -0.004486, -2.85e-07, 1.0, -0.004486, -4.568e-07, 1.0, -0.004502, -1.756e-06, 1.0, -0.004487, 8.962e-06, 1.0, -0.004502, -4.424e-07, 1.0, -0.004487, 8.962e-06, 1.0, -0.004374, -5.759e-06, 1.0, -0.004502, -4.424e-07, 1.0, -0.03261, -0.1284, 0.9912, -0.09479, -0.1466, 0.9846, 0.02077, -0.125, 0.9919, 0.02077, -0.125, 0.9919, -0.09479, -0.1466, 0.9846, -0.07899, -0.07729, 0.9939, -0.09479, -0.1466, 0.9846, -0.07916, -0.07805, 0.9938, -0.07899, -0.07729, 0.9939, 1.0, 0.001317, -0.003161, 1.0, 0.001317, -0.003161, 1.0, 0.001317, -0.003161, 1.0, 0.001317, -0.003161, 1.0, 0.001317, -0.003161, 1.0, 0.001317, -0.003161, -1.0, 0.001317, 0.00316, -1.0, 0.001317, 0.00316, -1.0, 0.001317, 0.00316, -1.0, 0.001317, 0.00316, -1.0, 0.001317, 0.00316, -1.0, 0.001317, 0.00316, -1.0, 0.001329, 0.0032, -1.0, 0.001329, 0.0032, -1.0, 0.001329, 0.003186, -1.0, 0.001329, 0.0032, -1.0, 0.001329, 0.0032, -1.0, 0.001329, 0.0032, 1.0, 0.001329, -0.0032, 1.0, 0.001377, -0.003186, 1.0, 0.001377, -0.003201, 1.0, 0.001377, -0.003201, 1.0, 0.001377, -0.003186, 1.0, 0.001329, -0.0032, -0.05286, 0.8282, 0.558, -0.05288, 0.8283, 0.5578, -0.05289, 0.8283, 0.5578, -0.05289, 0.8283, 0.5578, -0.05288, 0.8283, 0.5578, -0.0529, 0.8283, 0.5578, -0.09664, 0.8265, 0.5546, -0.09661, 0.8265, 0.5545, -0.09663, 0.8265, 0.5546, -0.09663, 0.8265, 0.5546, -0.09661, 0.8265, 0.5545, -0.09662, 0.8265, 0.5546, 0.07511, 0.7989, 0.5967, 0.07512, 0.7989, 0.5968, 0.0751, 0.7989, 0.5968, 0.0751, 0.7989, 0.5968, 0.07512, 0.7989, 0.5968, 0.07512, 0.7989, 0.5968, 0.07322, 0.8307, 0.5519, 0.07322, 0.8307, 0.5519, 0.07307, 0.831, 0.5515, 0.07307, 0.831, 0.5515, 0.07322, 0.8307, 0.5519, 0.07313, 0.8309, 0.5516, -0.8948, 0.00121, 0.4465, -0.8948, 0.00121, 0.4465, -0.8948, 0.00121, 0.4465, -0.9213, -9.945e-05, 0.3888, -0.9213, -9.95e-05, 0.3888, -0.9213, -9.946e-05, 0.3888, 0.9231, 0.001156, 0.3845, 0.9231, 0.001156, 0.3845, 0.9231, 0.001155, 0.3845, 0.8976, -9.79e-05, 0.4409, 0.8976, -9.79e-05, 0.4409, 0.8976, -9.79e-05, 0.4409, 0.1384, 0.9895, -0.0425, 0.1384, 0.9895, -0.04251, 0.275, 0.9614, -0.01152, 0.05875, 0.9983, -0.0001728, 0.05875, 0.9983, -0.0001728, 0.05875, 0.9983, -0.0001728, -0.07483, 0.9861, -0.1484, -0.07483, 0.9861, -0.1484, -0.07483, 0.9861, -0.1484, -0.6483, 0.7578, 0.07328, -0.6483, 0.7578, 0.07328, -0.6483, 0.7578, 0.07328, -0.727, 0.6866, 0.002138, -0.727, 0.6866, 0.002138, -0.727, 0.6866, 0.002138, -0.8149, 0.5633, 0.1364, -0.8149, 0.5633, 0.1364, -0.8149, 0.5633, 0.1364, -0.4266, 0.9032, 0.04819, -0.4266, 0.9032, 0.04819, -0.4266, 0.9032, 0.0482, -0.09478, -0.1466, 0.9846, -0.007943, 0.1261, 0.992, -0.06651, -0.03542, 0.9972, 0.8614, -0.06751, 0.5034, 0.8614, -0.06751, 0.5034, 0.8614, -0.06751, 0.5034, 0.8109, -0.07699, 0.5802, 0.8109, -0.07699, 0.5802, 0.8109, -0.07699, 0.5802, -0.0539, 0.8492, 0.5253, -0.0539, 0.8492, 0.5253, -0.0539, 0.8492, 0.5253, -0.7324, -0.175, 0.658, -0.7324, -0.175, 0.658, -0.7324, -0.175, 0.658, -0.7633, -0.1658, 0.6244, -0.7633, -0.1658, 0.6244, -0.7633, -0.1658, 0.6244, 0.2171, 0.1534, -0.964, 0.2171, 0.1534, -0.964, 0.2171, 0.1534, -0.964, 0.2626, 0.09281, -0.9604, 0.2626, 0.09281, -0.9604, 0.2626, 0.09281, -0.9604, 0.008031, -0.1388, -0.9903, 0.008031, -0.1388, -0.9903, 0.008031, -0.1388, -0.9903, 0.008227, 0.09525, -0.9954, 0.008227, 0.09525, -0.9954, 0.008227, 0.09525, -0.9954, -0.1558, 0.1321, -0.9789, -0.1558, 0.1321, -0.9789, -0.1558, 0.1321, -0.9789, -0.8005, -0.3309, 0.4997, -0.8005, -0.3309, 0.4997, -0.8005, -0.3309, 0.4997, -0.6026, -0.4101, 0.6846, -0.6026, -0.4101, 0.6846, -0.6026, -0.4101, 0.6846, -0.1588, 0.3514, -0.9227, -0.1588, 0.3514, -0.9227, -0.1588, 0.3514, -0.9227, 0.0819, 0.7331, 0.6751, 0.0819, 0.7331, 0.6751, 0.0819, 0.7331, 0.6751, 0.8615, -0.06747, 0.5033, 0.8615, -0.06747, 0.5033, 0.8615, -0.06747, 0.5033, 0.8352, -0.0366, 0.5487, 0.8352, -0.0366, 0.5487, 0.8352, -0.0366, 0.5487, -0.04671, 0.7993, 0.5991, -0.04671, 0.7993, 0.5991, -0.04671, 0.7993, 0.5991, 0.08356, 0.08281, -0.9931, 0.08356, 0.08281, -0.9931, 0.08356, 0.08281, -0.9931, 0.0002576, -0.9976, -0.06948, 0.0002774, -0.9976, -0.06948, 0.0002776, -0.9976, -0.06935, 0.008165, 0.1477, -0.989, 0.008165, 0.1477, -0.989, 0.008165, 0.1477, -0.989, 0.1139, 0.1123, -0.9871, 0.1139, 0.1123, -0.9871, 0.1139, 0.1123, -0.9871, 0.084, 0.08239, -0.9931, 0.084, 0.08239, -0.9931, 0.084, 0.08239, -0.9931, -0.03426, 0.1757, -0.9839, -0.03426, 0.1757, -0.9839, -0.03426, 0.1757, -0.9839, -0.1677, 0.4736, -0.8646, -0.1677, 0.4736, -0.8646, -0.1677, 0.4736, -0.8646, 0.0327, 0.6748, 0.7373, 0.0327, 0.6748, 0.7373, 0.0327, 0.6748, 0.7373, -0.8616, 0.1061, 0.4964, -0.8616, 0.1061, 0.4964, -0.8616, 0.1061, 0.4964, -0.9882, 0.04912, 0.1451, -0.9882, 0.04912, 0.1451, -0.9882, 0.04912, 0.1451, -0.1031, 0.6061, -0.7887, 0.05381, 0.1259, -0.9906, 0.252, 0.0319, -0.9672, 0.252, 0.0319, -0.9672, 0.05381, 0.1259, -0.9906, -0.0025, 0.1663, -0.9861, 0.05381, 0.1259, -0.9906, -0.002502, 0.1663, -0.9861, -0.0025, 0.1663, -0.9861, -0.0025, 0.1663, -0.9861, -0.002502, 0.1663, -0.9861, -0.002516, 0.1663, -0.9861, -0.002502, 0.1663, -0.9861, -0.002462, 0.1665, -0.986, -0.002516, 0.1663, -0.9861, -0.002516, 0.1663, -0.9861, -0.002462, 0.1665, -0.986, 0.06269, 0.3026, -0.9511, -0.002462, 0.1665, -0.986, 0.06254, 0.3021, -0.9512, 0.06269, 0.3026, -0.9511, -0.05583, 0.9964, -0.06362, -0.1901, 0.9684, 0.1614, 1.983e-07, 1.0, -6.405e-06, -0.05583, 0.9964, -0.06362, -0.3054, 0.9311, 0.1994, -0.1901, 0.9684, 0.1614, -0.05583, 0.9964, -0.06362, -0.1411, 0.9848, -0.1009, -0.3054, 0.9311, 0.1994, -0.05583, 0.9964, -0.06362, 0.003703, 0.9953, -0.09701, -0.1411, 0.9848, -0.1009, -0.05583, 0.9964, -0.06362, 0.1418, 0.9895, -0.02699, 0.003703, 0.9953, -0.09701, -0.05583, 0.9964, -0.06362, 0.1712, 0.9852, 0.004022, 0.1418, 0.9895, -0.02699, -0.05583, 0.9964, -0.06362, 1.983e-07, 1.0, -6.405e-06, 0.1712, 0.9852, 0.004022, -0.1411, 0.9848, -0.1009, 0.003703, 0.9953, -0.09701, 0.005615, 0.9984, -0.05618, 0.005615, 0.9984, -0.05618, 0.003703, 0.9953, -0.09701, 0.2219, 0.9732, -0.06081, 0.003703, 0.9953, -0.09701, 0.1418, 0.9895, -0.02699, 0.2219, 0.9732, -0.06081, 0.2219, 0.9732, -0.06081, 0.1418, 0.9895, -0.02699, 0.3363, 0.9417, -0.0009122, 0.1418, 0.9895, -0.02699, 0.1712, 0.9852, 0.004022, 0.3363, 0.9417, -0.0009122, -0.1436, 0.9789, -0.1456, 0.1422, 0.9894, -0.0276, 0.1418, 0.9895, -0.027, -0.1436, 0.9789, -0.1456, 0.03174, 0.9993, -0.01905, 0.1422, 0.9894, -0.0276, -0.1436, 0.9789, -0.1456, -0.3999, 0.786, -0.4714, 0.03174, 0.9993, -0.01905, -0.1436, 0.9789, -0.1456, -0.1329, 0.9833, 0.1246, -0.3999, 0.786, -0.4714, -0.1436, 0.9789, -0.1456, -0.107, 0.9906, 0.08491, -0.1329, 0.9833, 0.1246, 0.9144, 0.3977, -0.0754, 0.9144, 0.3977, -0.0754, 0.9144, 0.3977, -0.0754, 0.9144, 0.3977, -0.07542, 0.9144, 0.3979, -0.0752, 0.9188, 0.3455, -0.1909, 0.9144, 0.3979, -0.0752, 0.6333, 0.7397, 0.2275, 0.9188, 0.3455, -0.1909, 0.9188, 0.3455, -0.1909, 0.6333, 0.7397, 0.2275, 0.609, 0.7528, 0.2498, -0.01379, 0.3873, 0.9218, 0.06647, 0.3082, 0.949, 0.06648, 0.3083, 0.949, -0.01379, 0.3873, 0.9218, 0.03324, 0.4102, 0.9114, 0.06647, 0.3082, 0.949, -0.01379, 0.3873, 0.9218, -0.05839, 0.3043, 0.9508, 0.03324, 0.4102, 0.9114, -0.01379, 0.3873, 0.9218, -0.05842, 0.3044, 0.9507, -0.05839, 0.3043, 0.9508, 0.0, 1.0, 0.0, 0.0, 1.0, 0.0, 0.0, 1.0, 0.0, 0.0, 1.0, 0.0, 0.0, 1.0, 0.0, 0.0, 1.0, 0.0, -0.0023, 0.6858, -0.7278, -0.002312, 0.6857, -0.7278, -0.002306, 0.6857, -0.7279, -0.002306, 0.6857, -0.7279, -0.002312, 0.6857, -0.7278, -0.002292, 0.6859, -0.7277, -0.7278, 0.6858, 0.0023, -0.7278, 0.6858, 0.002302, -0.7278, 0.6858, 0.002294, -0.7278, 0.6858, 0.002294, -0.7278, 0.6858, 0.002302, -0.7278, 0.6858, 0.002296, 0.002296, 0.6858, 0.7278, 0.002301, 0.6858, 0.7278, 0.0023, 0.6858, 0.7278, 0.0023, 0.6858, 0.7278, 0.002301, 0.6858, 0.7278, 0.0023, 0.6858, 0.7278, 0.7278, 0.6858, -0.002301, 0.7278, 0.6858, -0.002297, 0.7278, 0.6858, -0.002303, 0.7278, 0.6858, -0.002303, 0.7278, 0.6858, -0.002297, 0.7278, 0.6858, -0.002298, 0.0, 1.0, 0.0, 0.0, 1.0, 0.0, 0.0, 1.0, 0.0, 0.0, 1.0, 0.0, 0.0, 1.0, 0.0, 0.0, 1.0, 0.0, -0.002299, 0.6858, -0.7278, -0.002296, 0.6858, -0.7278, -0.002299, 0.6858, -0.7278, -0.002299, 0.6858, -0.7278, -0.002296, 0.6858, -0.7278, -0.0023, 0.6858, -0.7278, -0.7278, 0.6858, 0.002303, -0.7278, 0.6858, 0.002302, -0.7278, 0.6857, 0.002311, -0.7278, 0.6857, 0.002311, -0.7278, 0.6858, 0.002302, -0.7278, 0.6858, 0.002296, 0.002301, 0.6858, 0.7278, 0.002301, 0.6858, 0.7278, 0.0023, 0.6858, 0.7278, 0.0023, 0.6858, 0.7278, 0.002301, 0.6858, 0.7278, 0.002301, 0.6858, 0.7278, 0.7278, 0.6858, -0.002303, 0.7278, 0.6857, -0.002305, 0.7278, 0.6858, -0.0023, 0.7278, 0.6858, -0.0023, 0.7278, 0.6857, -0.002305, 0.7278, 0.6858, -0.002301, 0.0, 1.0, 0.0, 0.0, 1.0, 0.0, 0.0, 1.0, 0.0, 0.0, 1.0, 0.0, 0.0, 1.0, 0.0, 0.0, 1.0, 0.0, -0.0023, 0.6858, -0.7278, -0.002298, 0.6858, -0.7278, -0.0023, 0.6858, -0.7278, -0.0023, 0.6858, -0.7278, -0.002298, 0.6858, -0.7278, -0.0023, 0.6858, -0.7278, -0.7278, 0.6858, 0.0023, -0.7278, 0.6858, 0.002299, -0.7278, 0.6857, 0.002311, -0.7278, 0.6857, 0.002311, -0.7278, 0.6858, 0.002299, -0.7278, 0.6858, 0.002296, 0.002302, 0.6858, 0.7278, 0.002301, 0.6858, 0.7278, 0.002295, 0.6858, 0.7278, 0.002295, 0.6858, 0.7278, 0.002301, 0.6858, 0.7278, 0.002302, 0.6858, 0.7278, 0.7278, 0.6858, -0.002302, 0.7278, 0.6858, -0.002298, 0.7278, 0.6858, -0.002301, 0.7278, 0.6858, -0.002301, 0.7278, 0.6858, -0.002298, 0.7278, 0.6858, -0.002303, -0.9142, 0.4051, 0.002952, -0.9142, 0.4051, 0.002953, -0.9139, 0.4059, 0.002899, -0.9139, 0.4059, 0.002899, -0.9142, 0.4051, 0.002953, -0.9139, 0.406, 0.002898, -0.5569, 0.7231, 0.4087, -0.5569, 0.7231, 0.4087, -0.5569, 0.7231, 0.4087, -0.5569, 0.7231, 0.4087, -0.5569, 0.7231, 0.4087, -0.5569, 0.7231, 0.4087, -0.6219, 0.7825, -0.03056, -0.6218, 0.7826, -0.0306, -0.6218, 0.7826, -0.0306, -0.6218, 0.7826, -0.0306, -0.6218, 0.7826, -0.0306, -0.6218, 0.7826, -0.0306, 0.0008994, 0.9597, 0.2812, 0.0009002, 0.9596, 0.2813, 0.0008992, 0.9597, 0.2812, 0.0008992, 0.9597, 0.2812, 0.0009002, 0.9596, 0.2813, 0.0009001, 0.9596, 0.2812, -0.0004572, 0.9891, -0.1472, -0.0004441, 0.9891, -0.1471, -0.0004379, 0.9891, -0.1471, -0.0004379, 0.9891, -0.1471, -0.0004441, 0.9891, -0.1471, -0.0004256, 0.9891, -0.1471, 0.001402, 0.8963, 0.4435, 0.001406, 0.8963, 0.4435, 0.001404, 0.8963, 0.4435, 0.001404, 0.8963, 0.4435, 0.001406, 0.8963, 0.4435, 0.001405, 0.8963, 0.4435, 0.2794, 0.9454, -0.1677, 0.2794, 0.9454, -0.1677, 0.2794, 0.9454, -0.1677, 0.3858, 0.9226, -0.001132, 0.3858, 0.9226, -0.001132, 0.3858, 0.9226, -0.001132, 0.2829, 0.9269, 0.2467, 0.2829, 0.9269, 0.2467, 0.2829, 0.9269, 0.2467, 0.2825, 0.9081, 0.3091, 0.2825, 0.9081, 0.3091, 0.2825, 0.9081, 0.3091, -0.3054, 0.9311, 0.1994, -0.5889, 0.0333, 0.8075, -0.1901, 0.9684, 0.1614, -0.1031, 0.6061, -0.7887, 0.252, 0.0319, -0.9672, -0.1382, 0.6423, -0.7539, 0.1418, 0.9895, -0.027, 0.1422, 0.9894, -0.0276, 0.275, 0.9614, -0.01149, -0.6123, 0.7663, 0.1945, -0.6123, 0.7663, 0.1945, -0.6123, 0.7663, 0.1945, -0.687, 0.7187, -0.1069, -0.687, 0.7187, -0.1069, -0.687, 0.7187, -0.1069, 0.0, 1.0, 2.108e-07, 0.0, 1.0, 2.108e-07, 0.0, 1.0, 2.108e-07, 0.08342, 0.9962, 0.02467, 0.08342, 0.9962, 0.02467, 0.08342, 0.9962, 0.02467, -0.5839, 0.8117, 0.0141, -0.5839, 0.8117, 0.0141, -0.5839, 0.8117, 0.0141, -0.4988, 0.7117, 0.4946, -0.4988, 0.7117, 0.4946, -0.4988, 0.7117, 0.4946, 0.5075, -0.6044, -0.6142, 0.5074, -0.6042, -0.6144, 0.5074, -0.6042, -0.6144, 0.5074, -0.6042, -0.6144, 0.5074, -0.6042, -0.6144, 0.5074, -0.6042, -0.6144, 0.5669, -0.4197, -0.7088, 0.5669, -0.4197, -0.7088, 0.5669, -0.4197, -0.7088, 0.6031, -0.7895, 0.114, 0.6031, -0.7895, 0.114, 0.6031, -0.7895, 0.114, 0.6641, -0.747, 0.03057, 0.6641, -0.747, 0.03057, 0.6641, -0.747, 0.03057, 0.5713, -0.82, 0.03548, 0.5713, -0.82, 0.03548, 0.5713, -0.82, 0.03548, 0.6454, -0.7634, -0.0246, 0.6454, -0.7634, -0.0246, 0.6454, -0.7634, -0.0246, 0.9743, -0.1926, -0.1172, 0.9743, -0.1926, -0.1172, 0.9743, -0.1926, -0.1172, 0.8939, -0.4428, -0.06958, 0.8939, -0.4428, -0.06958, 0.8939, -0.4428, -0.06958, 0.5324, -0.6246, -0.5713, 0.5324, -0.6246, -0.5713, 0.5324, -0.6246, -0.5713, 0.6842, -0.7146, -0.1454, 0.6842, -0.7146, -0.1454, 0.6842, -0.7146, -0.1454, 0.659, -0.5197, -0.5438, 0.1949, 0.206, 0.959, 0.1952, 0.2059, 0.9589, 0.1952, 0.2059, 0.9589, 0.1949, 0.206, 0.959, -0.8541, 0.3137, -0.415, 0.1949, 0.206, 0.959, -0.8539, 0.3138, -0.4151, -0.8541, 0.3137, -0.415, -0.8541, 0.3137, -0.415, -0.8539, 0.3138, -0.4151, 0.6589, -0.5197, -0.5438, -0.8539, 0.3138, -0.4151, 0.659, -0.5197, -0.5438, 0.6589, -0.5197, -0.5438, 0.6589, -0.5197, -0.5438, 0.659, -0.5197, -0.5438, 0.1952, 0.2059, 0.9589, 0.8613, -0.4801, 0.1665, -0.04777, 0.9931, 0.1073, -0.04759, 0.9931, 0.1074, -0.04759, 0.9931, 0.1074, -0.04777, 0.9931, 0.1073, -0.8138, -0.5129, -0.2734, -0.04777, 0.9931, 0.1073, -0.8136, -0.513, -0.2735, -0.8138, -0.5129, -0.2734, -0.8138, -0.5129, -0.2734, -0.8136, -0.513, -0.2735, 0.8612, -0.4802, 0.1664, -0.8136, -0.513, -0.2735, 0.8613, -0.4801, 0.1665, 0.8612, -0.4802, 0.1664, 0.8612, -0.4802, 0.1664, 0.8613, -0.4801, 0.1665, -0.04759, 0.9931, 0.1074, -0.6621, 0.3761, 0.6482, -0.626, 0.4303, 0.6504, -0.6621, 0.376, 0.6482, -0.6621, 0.376, 0.6482, -0.626, 0.4303, 0.6504, -0.626, 0.4303, 0.6504, -0.626, 0.4303, 0.6504, -0.8956, 0.407, -0.1798, -0.626, 0.4303, 0.6504, -0.626, 0.4303, 0.6504, -0.8956, 0.407, -0.1798, -0.8756, 0.4027, -0.2667, -0.8956, 0.407, -0.1798, -0.9103, 0.367, -0.1913, -0.8756, 0.4027, -0.2667, 0.06543, -0.9796, -0.1899, -0.07025, -0.8596, -0.5061, -0.0007413, -0.9923, -0.1241, -0.0007413, -0.9923, -0.1241, -0.07025, -0.8596, -0.5061, -0.2112, -0.5189, -0.8283, -0.07025, -0.8596, -0.5061, -0.2052, -0.08228, -0.9753, -0.2112, -0.5189, -0.8283, -0.2112, -0.5189, -0.8283, -0.2052, -0.08228, -0.9753, -0.2611, 0.007857, -0.9653, -0.2052, -0.08228, -0.9753, -0.2651, 0.2516, -0.9308, -0.2611, 0.007857, -0.9653, 0.2655, -0.2517, 0.9307, 0.2094, 0.06105, 0.9759, 0.2577, -0.02916, 0.9658, 0.2577, -0.02916, 0.9658, 0.2094, 0.06105, 0.9759, 0.2107, 0.488, 0.847, 0.2094, 0.06105, 0.9759, 0.0659, 0.8644, 0.4985, 0.2107, 0.488, 0.847, 0.2107, 0.488, 0.847, 0.0659, 0.8644, 0.4985, 0.0008582, 0.9918, 0.1279, 0.0659, 0.8644, 0.4985, -0.06732, 0.9785, 0.1951, 0.0008582, 0.9918, 0.1279, 0.8259, 0.08745, 0.557, 0.9047, 0.3215, 0.2795, 0.9047, 0.3215, 0.2795, 0.8259, 0.08745, 0.557, 0.8005, 0.08748, 0.5929, 0.9047, 0.3215, 0.2795, 0.8259, 0.08745, 0.557, 0.885, -0.4349, 0.1663, 0.8005, 0.08748, 0.5929, 0.8259, 0.08745, 0.557, 0.885, -0.4349, 0.1663, 0.885, -0.4349, 0.1663, 0.5805, 0.7214, 0.3777, 0.5424, 0.8362, 0.08072, 0.5424, 0.8362, 0.08099, 0.5805, 0.7214, 0.3777, 0.5806, 0.7213, 0.3777, 0.5424, 0.8362, 0.08072, 0.5805, 0.7214, 0.3777, 0.5806, 0.7213, 0.3777, 0.5806, 0.7213, 0.3777, 0.5805, 0.7214, 0.3777, 0.5806, 0.7213, 0.3777, 0.5806, 0.7213, 0.3777, -0.3078, 0.3336, 0.8911, -0.3079, 0.3335, 0.891, -0.3077, 0.3326, 0.8914, -0.3077, 0.3326, 0.8914, -0.3079, 0.3335, 0.891, -0.3077, 0.3327, 0.8914, 0.4465, 0.8519, -0.2736, 0.4465, 0.8519, -0.2736, 0.4465, 0.8519, -0.2736, -0.4461, -0.8521, 0.2738, -0.4461, -0.8521, 0.2738, -0.4461, -0.8521, 0.2738, 0.2497, 0.116, -0.9614, 0.2497, 0.116, -0.9614, 0.2497, 0.116, -0.9614, -0.2498, -0.1158, 0.9614, -0.2498, -0.1158, 0.9614, -0.2498, -0.1158, 0.9614, -0.2611, 0.007857, -0.9653, -0.4063, -0.1095, -0.9071, -0.2112, -0.5189, -0.8283, 0.2107, 0.488, 0.847, 0.3758, 0.07359, 0.9238, 0.2577, -0.02916, 0.9658, -0.9103, 0.367, -0.1913, -0.8956, 0.407, -0.1798, -0.9104, 0.367, -0.1913])] * 3)])
arm_machinery2_dead_qc_skeleton = bpy.data.armatures.new('machinery2_dead.qc_skeleton')  # bones are not reproduced

# ---- objects
ob_machinery2_dead_qc_skeleton = bpy.data.objects.new('machinery2_dead.qc_skeleton', arm_machinery2_dead_qc_skeleton)
ob_machinery2_dead = bpy.data.objects.new('machinery2_dead', me_machinery2_dead)

# ---- transforms, parenting, visibility, modifiers, constraints
ob_machinery2_dead_qc_skeleton.location = (0.0, 0.0, 0.0)
ob_machinery2_dead_qc_skeleton.scale = (0.04251, 0.04251, 0.04251)
ob_machinery2_dead_qc_skeleton.show_in_front = True
ob_machinery2_dead_qc_skeleton.lineart.crease_threshold = 0.0
ob_machinery2_dead.parent = ob_machinery2_dead_qc_skeleton
ob_machinery2_dead.location = (0.0, 0.0, 0.0)
ob_machinery2_dead.lineart.crease_threshold = 0.0
_vg = ob_machinery2_dead.vertex_groups.new(name='Box01')
_vg.add([0, 1, 2, 3, 4, 5, 6, 7, 8, 9, 10, 11, 12, 13, 14, 15, 16, 17, 18, 19, 20, 21, 22, 23, 24, 25, 26, 27, 28, 29, 30, 31, 32, 33, 34, 35, 36, 37, 38, 39, 40, 41, 42, 43, 44, 45, 46, 47, 48, 49, 50, 51, 52, 53, 54, 55, 56, 57, 58, 59, 60, 61, 62, 63, 64, 65, 66, 67, 68, 69, 70, 71, 72, 73, 74, 75, 76, 77, 78, 79, 80, 81, 82, 83, 84, 85, 86, 87, 88, 89, 90, 91, 92, 93, 94, 95, 96, 97, 98, 99, 100, 101, 102, 103, 104, 105, 106, 107, 108, 109, 110, 111, 112, 113, 114, 115, 116, 117, 118, 119, 120, 121, 122, 123, 124, 125, 126, 127, 128, 129, 130, 131, 132, 133, 134, 135, 136, 137, 138, 139, 140, 141, 142], 1.0, 'REPLACE')
_m = ob_machinery2_dead.modifiers.new('Armature', 'ARMATURE')
_m.object = ob_machinery2_dead_qc_skeleton

# ---- collection membership
scene.collection.objects.link(ob_machinery2_dead_qc_skeleton)
col_machinery2_dead.objects.link(ob_machinery2_dead)

# ---- scene / render settings (as saved in the file)
scene.frame_start = 1; scene.frame_end = 250; scene.frame_set(0)
scene.render.engine = 'BLENDER_EEVEE_NEXT'
scene.cycles.use_denoising = False
scene.cycles.samples = 128
scene.cycles.sampling_pattern = 'TABULATED_SOBOL'
scene.cycles.use_adaptive_sampling = False
scene.cycles.use_light_tree = False
scene.view_settings.view_transform = 'Filmic'
bpy.context.view_layer.update()

# ---- added for rendering (the .blend has no active camera and no usable light): camera, sun
cam_auto = bpy.data.cameras.new('AutoCamera')
cam_auto.lens = 50.0
cam_auto.sensor_width = 36.0
cam_auto.clip_end = 1000.0
ob_auto_camera = bpy.data.objects.new('AutoCamera', cam_auto)
scene.collection.objects.link(ob_auto_camera)
ob_auto_camera.location = (8.80114, -10.0902, 9.52529)
ob_auto_camera.rotation_euler = (1.09748, -7.21219e-08, 0.694738)
scene.camera = ob_auto_camera
light_auto_sun = bpy.data.lights.new('AutoSun', 'SUN')
light_auto_sun.energy = 3.0
light_auto_sun.angle = 0.0523599
ob_auto_sun = bpy.data.objects.new('AutoSun', light_auto_sun)
scene.collection.objects.link(ob_auto_sun)
ob_auto_sun.rotation_euler = (0.872665, 0.174533, 0.523599)
bpy.context.view_layer.update()
